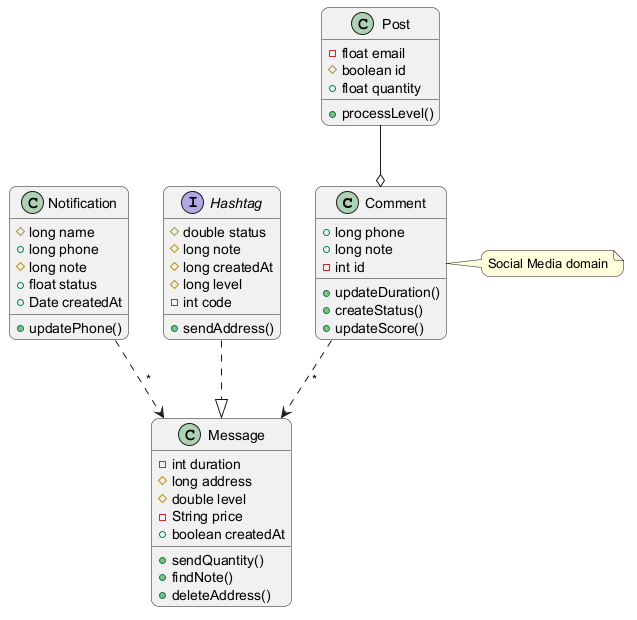

The diagram above was rendered by PlantUML. Its source (embedded in the PNG):
@startuml
skinparam backgroundColor #FFFFFF
skinparam roundCorner 15
class Comment {
  +long phone
  +long note
  -int id
  +updateDuration()
  +createStatus()
  +updateScore()
}
class Post {
  -float email
  #boolean id
  +float quantity
  +processLevel()
}
class Message {
  -int duration
  #long address
  #double level
  -String price
  +boolean createdAt
  +sendQuantity()
  +findNote()
  +deleteAddress()
}
class Notification {
  #long name
  +long phone
  #long note
  +float status
  +Date createdAt
  +updatePhone()
}
interface Hashtag {
  #double status
  #long note
  #long createdAt
  #long level
  -int code
  +sendAddress()
}
Comment ..> Message : "*"
Post --o Comment
Hashtag ..|> Message
Notification ..> Message : "*"
note right of Comment : Social Media domain
@enduml